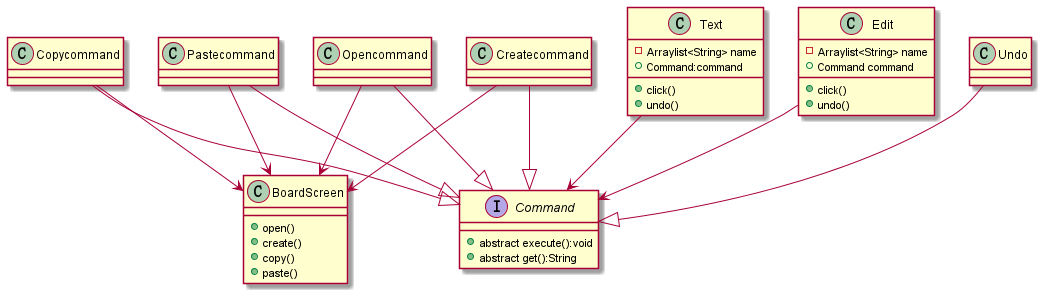

The diagram above was rendered by PlantUML. Its source (embedded in the PNG):
@startuml
'https://plantuml.com/class-diagram
class Text{
-Arraylist<String> name
+Command:command
+click()
+undo()
}
class Edit{
-Arraylist<String> name
+Command command
+click()
+undo()
}
interface Command{
+abstract execute():void
+abstract get():String
}
class Undo
class Opencommand
class Createcommand
class Copycommand
class Pastecommand

class BoardScreen{
+open()
+create()
+copy()
+paste()
}

Text-->Command
Edit-->Command
Opencommand--|>Command
Createcommand--|>Command
Copycommand--|>Command
Pastecommand--|>Command
Undo--|>Command

Opencommand-->BoardScreen
Copycommand-->BoardScreen
Createcommand-->BoardScreen
Pastecommand->BoardScreen

@enduml